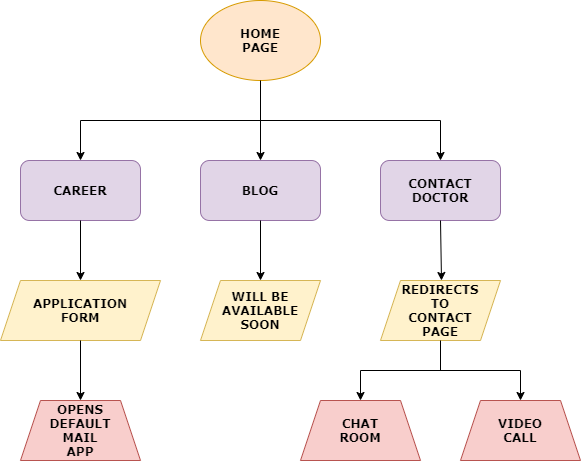

The diagram above was exported from draw.io. Its source (the exported page's mxGraphModel, read from the mxfile embedded in the PNG):
<mxGraphModel dx="782" dy="469" grid="1" gridSize="10" guides="1" tooltips="1" connect="1" arrows="1" fold="1" page="1" pageScale="1" pageWidth="850" pageHeight="1100" math="0" shadow="0">
  <root>
    <mxCell id="RSkJ-A5eB_rlNEqXd9xK-0" />
    <mxCell id="RSkJ-A5eB_rlNEqXd9xK-1" parent="RSkJ-A5eB_rlNEqXd9xK-0" />
    <mxCell id="RSkJ-A5eB_rlNEqXd9xK-2" value="" style="ellipse;whiteSpace=wrap;html=1;fillColor=#ffe6cc;strokeColor=#d79b00;fontFamily=Verdana;fontStyle=1" parent="RSkJ-A5eB_rlNEqXd9xK-1" vertex="1">
      <mxGeometry x="280" y="40" width="120" height="80" as="geometry" />
    </mxCell>
    <mxCell id="RSkJ-A5eB_rlNEqXd9xK-4" value="&lt;b&gt;HOME PAGE&lt;/b&gt;" style="text;html=1;strokeColor=none;fillColor=none;align=center;verticalAlign=middle;whiteSpace=wrap;rounded=0;fontFamily=Verdana;" parent="RSkJ-A5eB_rlNEqXd9xK-1" vertex="1">
      <mxGeometry x="320" y="70" width="40" height="20" as="geometry" />
    </mxCell>
    <mxCell id="RSkJ-A5eB_rlNEqXd9xK-6" value="" style="endArrow=none;html=1;fontFamily=Verdana;exitX=0.5;exitY=1;exitDx=0;exitDy=0;" parent="RSkJ-A5eB_rlNEqXd9xK-1" source="RSkJ-A5eB_rlNEqXd9xK-2" edge="1">
      <mxGeometry width="50" height="50" relative="1" as="geometry">
        <mxPoint x="380" y="300" as="sourcePoint" />
        <mxPoint x="340" y="160" as="targetPoint" />
      </mxGeometry>
    </mxCell>
    <mxCell id="RSkJ-A5eB_rlNEqXd9xK-7" value="" style="endArrow=none;html=1;fontFamily=Verdana;" parent="RSkJ-A5eB_rlNEqXd9xK-1" edge="1">
      <mxGeometry width="50" height="50" relative="1" as="geometry">
        <mxPoint x="160" y="160" as="sourcePoint" />
        <mxPoint x="520" y="160" as="targetPoint" />
      </mxGeometry>
    </mxCell>
    <mxCell id="RSkJ-A5eB_rlNEqXd9xK-8" value="" style="endArrow=classic;html=1;fontFamily=Verdana;" parent="RSkJ-A5eB_rlNEqXd9xK-1" edge="1">
      <mxGeometry width="50" height="50" relative="1" as="geometry">
        <mxPoint x="160" y="160" as="sourcePoint" />
        <mxPoint x="160" y="200" as="targetPoint" />
      </mxGeometry>
    </mxCell>
    <mxCell id="RSkJ-A5eB_rlNEqXd9xK-9" value="" style="endArrow=classic;html=1;fontFamily=Verdana;" parent="RSkJ-A5eB_rlNEqXd9xK-1" edge="1">
      <mxGeometry width="50" height="50" relative="1" as="geometry">
        <mxPoint x="340" y="160" as="sourcePoint" />
        <mxPoint x="340" y="200" as="targetPoint" />
      </mxGeometry>
    </mxCell>
    <mxCell id="RSkJ-A5eB_rlNEqXd9xK-10" value="" style="endArrow=classic;html=1;fontFamily=Verdana;" parent="RSkJ-A5eB_rlNEqXd9xK-1" edge="1">
      <mxGeometry width="50" height="50" relative="1" as="geometry">
        <mxPoint x="520" y="160" as="sourcePoint" />
        <mxPoint x="520" y="200" as="targetPoint" />
      </mxGeometry>
    </mxCell>
    <mxCell id="RSkJ-A5eB_rlNEqXd9xK-11" value="" style="rounded=1;whiteSpace=wrap;html=1;fontFamily=Verdana;fillColor=#e1d5e7;strokeColor=#9673a6;" parent="RSkJ-A5eB_rlNEqXd9xK-1" vertex="1">
      <mxGeometry x="100" y="200" width="120" height="60" as="geometry" />
    </mxCell>
    <mxCell id="RSkJ-A5eB_rlNEqXd9xK-12" value="CAREER" style="text;html=1;strokeColor=none;fillColor=none;align=center;verticalAlign=middle;whiteSpace=wrap;rounded=0;fontFamily=Verdana;fontStyle=1" parent="RSkJ-A5eB_rlNEqXd9xK-1" vertex="1">
      <mxGeometry x="140" y="220" width="40" height="20" as="geometry" />
    </mxCell>
    <mxCell id="RSkJ-A5eB_rlNEqXd9xK-13" value="" style="rounded=1;whiteSpace=wrap;html=1;fontFamily=Verdana;fillColor=#e1d5e7;strokeColor=#9673a6;" parent="RSkJ-A5eB_rlNEqXd9xK-1" vertex="1">
      <mxGeometry x="280" y="200" width="120" height="60" as="geometry" />
    </mxCell>
    <mxCell id="RSkJ-A5eB_rlNEqXd9xK-14" value="BLOG" style="text;html=1;strokeColor=none;fillColor=none;align=center;verticalAlign=middle;whiteSpace=wrap;rounded=0;fontFamily=Verdana;fontStyle=1" parent="RSkJ-A5eB_rlNEqXd9xK-1" vertex="1">
      <mxGeometry x="320" y="220" width="40" height="20" as="geometry" />
    </mxCell>
    <mxCell id="RSkJ-A5eB_rlNEqXd9xK-15" value="" style="rounded=1;whiteSpace=wrap;html=1;fontFamily=Verdana;fillColor=#e1d5e7;strokeColor=#9673a6;" parent="RSkJ-A5eB_rlNEqXd9xK-1" vertex="1">
      <mxGeometry x="460" y="200" width="120" height="60" as="geometry" />
    </mxCell>
    <mxCell id="RSkJ-A5eB_rlNEqXd9xK-16" value="CONTACT DOCTOR" style="text;html=1;strokeColor=none;fillColor=none;align=center;verticalAlign=middle;whiteSpace=wrap;rounded=0;fontFamily=Verdana;fontStyle=1" parent="RSkJ-A5eB_rlNEqXd9xK-1" vertex="1">
      <mxGeometry x="500" y="220" width="40" height="20" as="geometry" />
    </mxCell>
    <mxCell id="RSkJ-A5eB_rlNEqXd9xK-17" value="" style="endArrow=classic;html=1;fontFamily=Verdana;exitX=0.5;exitY=1;exitDx=0;exitDy=0;" parent="RSkJ-A5eB_rlNEqXd9xK-1" source="RSkJ-A5eB_rlNEqXd9xK-11" edge="1">
      <mxGeometry width="50" height="50" relative="1" as="geometry">
        <mxPoint x="380" y="390" as="sourcePoint" />
        <mxPoint x="160" y="320" as="targetPoint" />
      </mxGeometry>
    </mxCell>
    <mxCell id="RSkJ-A5eB_rlNEqXd9xK-18" value="" style="shape=parallelogram;perimeter=parallelogramPerimeter;whiteSpace=wrap;html=1;fixedSize=1;fontFamily=Verdana;fillColor=#fff2cc;strokeColor=#d6b656;" parent="RSkJ-A5eB_rlNEqXd9xK-1" vertex="1">
      <mxGeometry x="80" y="320" width="160" height="60" as="geometry" />
    </mxCell>
    <mxCell id="RSkJ-A5eB_rlNEqXd9xK-19" value="APPLICATION FORM" style="text;html=1;strokeColor=none;fillColor=none;align=center;verticalAlign=middle;whiteSpace=wrap;rounded=0;fontFamily=Verdana;fontStyle=1" parent="RSkJ-A5eB_rlNEqXd9xK-1" vertex="1">
      <mxGeometry x="140" y="340" width="40" height="20" as="geometry" />
    </mxCell>
    <mxCell id="RSkJ-A5eB_rlNEqXd9xK-20" value="" style="endArrow=classic;html=1;fontFamily=Verdana;exitX=0.5;exitY=1;exitDx=0;exitDy=0;" parent="RSkJ-A5eB_rlNEqXd9xK-1" source="RSkJ-A5eB_rlNEqXd9xK-18" edge="1">
      <mxGeometry width="50" height="50" relative="1" as="geometry">
        <mxPoint x="380" y="380" as="sourcePoint" />
        <mxPoint x="160" y="440" as="targetPoint" />
      </mxGeometry>
    </mxCell>
    <mxCell id="RSkJ-A5eB_rlNEqXd9xK-21" value="" style="shape=trapezoid;perimeter=trapezoidPerimeter;whiteSpace=wrap;html=1;fixedSize=1;fontFamily=Verdana;fillColor=#f8cecc;strokeColor=#b85450;" parent="RSkJ-A5eB_rlNEqXd9xK-1" vertex="1">
      <mxGeometry x="100" y="440" width="120" height="60" as="geometry" />
    </mxCell>
    <mxCell id="RSkJ-A5eB_rlNEqXd9xK-22" value="OPENS DEFAULT MAIL APP" style="text;html=1;strokeColor=none;fillColor=none;align=center;verticalAlign=middle;whiteSpace=wrap;rounded=0;fontFamily=Verdana;fontStyle=1" parent="RSkJ-A5eB_rlNEqXd9xK-1" vertex="1">
      <mxGeometry x="140" y="460" width="40" height="20" as="geometry" />
    </mxCell>
    <mxCell id="RSkJ-A5eB_rlNEqXd9xK-23" value="" style="endArrow=classic;html=1;fontFamily=Verdana;exitX=0.5;exitY=1;exitDx=0;exitDy=0;" parent="RSkJ-A5eB_rlNEqXd9xK-1" source="RSkJ-A5eB_rlNEqXd9xK-13" edge="1">
      <mxGeometry width="50" height="50" relative="1" as="geometry">
        <mxPoint x="380" y="360" as="sourcePoint" />
        <mxPoint x="340" y="320" as="targetPoint" />
      </mxGeometry>
    </mxCell>
    <mxCell id="RSkJ-A5eB_rlNEqXd9xK-24" value="" style="shape=parallelogram;perimeter=parallelogramPerimeter;whiteSpace=wrap;html=1;fixedSize=1;fontFamily=Verdana;fillColor=#fff2cc;strokeColor=#d6b656;" parent="RSkJ-A5eB_rlNEqXd9xK-1" vertex="1">
      <mxGeometry x="280" y="320" width="120" height="60" as="geometry" />
    </mxCell>
    <mxCell id="RSkJ-A5eB_rlNEqXd9xK-25" value="WILL BE AVAILABLE SOON" style="text;html=1;strokeColor=none;fillColor=none;align=center;verticalAlign=middle;whiteSpace=wrap;rounded=0;fontFamily=Verdana;fontStyle=1" parent="RSkJ-A5eB_rlNEqXd9xK-1" vertex="1">
      <mxGeometry x="320" y="340" width="40" height="20" as="geometry" />
    </mxCell>
    <mxCell id="RSkJ-A5eB_rlNEqXd9xK-26" value="" style="endArrow=classic;html=1;fontFamily=Verdana;exitX=0.5;exitY=1;exitDx=0;exitDy=0;" parent="RSkJ-A5eB_rlNEqXd9xK-1" source="RSkJ-A5eB_rlNEqXd9xK-15" edge="1">
      <mxGeometry width="50" height="50" relative="1" as="geometry">
        <mxPoint x="540" y="370" as="sourcePoint" />
        <mxPoint x="521" y="320" as="targetPoint" />
      </mxGeometry>
    </mxCell>
    <mxCell id="RSkJ-A5eB_rlNEqXd9xK-27" value="" style="shape=parallelogram;perimeter=parallelogramPerimeter;whiteSpace=wrap;html=1;fixedSize=1;fontFamily=Verdana;fillColor=#fff2cc;strokeColor=#d6b656;" parent="RSkJ-A5eB_rlNEqXd9xK-1" vertex="1">
      <mxGeometry x="460" y="320" width="120" height="60" as="geometry" />
    </mxCell>
    <mxCell id="RSkJ-A5eB_rlNEqXd9xK-28" value="REDIRECTS TO CONTACT PAGE" style="text;html=1;strokeColor=none;fillColor=none;align=center;verticalAlign=middle;whiteSpace=wrap;rounded=0;fontFamily=Verdana;fontStyle=1" parent="RSkJ-A5eB_rlNEqXd9xK-1" vertex="1">
      <mxGeometry x="500" y="340" width="40" height="20" as="geometry" />
    </mxCell>
    <mxCell id="RSkJ-A5eB_rlNEqXd9xK-29" value="" style="endArrow=none;html=1;fontFamily=Verdana;exitX=0.5;exitY=1;exitDx=0;exitDy=0;" parent="RSkJ-A5eB_rlNEqXd9xK-1" source="RSkJ-A5eB_rlNEqXd9xK-27" edge="1">
      <mxGeometry width="50" height="50" relative="1" as="geometry">
        <mxPoint x="380" y="520" as="sourcePoint" />
        <mxPoint x="520" y="410" as="targetPoint" />
      </mxGeometry>
    </mxCell>
    <mxCell id="RSkJ-A5eB_rlNEqXd9xK-31" value="" style="endArrow=none;html=1;fontFamily=Verdana;" parent="RSkJ-A5eB_rlNEqXd9xK-1" edge="1">
      <mxGeometry width="50" height="50" relative="1" as="geometry">
        <mxPoint x="440" y="410" as="sourcePoint" />
        <mxPoint x="600" y="410" as="targetPoint" />
      </mxGeometry>
    </mxCell>
    <mxCell id="RSkJ-A5eB_rlNEqXd9xK-33" value="" style="endArrow=classic;html=1;fontFamily=Verdana;" parent="RSkJ-A5eB_rlNEqXd9xK-1" edge="1">
      <mxGeometry width="50" height="50" relative="1" as="geometry">
        <mxPoint x="440" y="410" as="sourcePoint" />
        <mxPoint x="440" y="440" as="targetPoint" />
      </mxGeometry>
    </mxCell>
    <mxCell id="RSkJ-A5eB_rlNEqXd9xK-34" value="" style="shape=trapezoid;perimeter=trapezoidPerimeter;whiteSpace=wrap;html=1;fixedSize=1;fontFamily=Verdana;fillColor=#f8cecc;strokeColor=#b85450;" parent="RSkJ-A5eB_rlNEqXd9xK-1" vertex="1">
      <mxGeometry x="380" y="440" width="120" height="60" as="geometry" />
    </mxCell>
    <mxCell id="RSkJ-A5eB_rlNEqXd9xK-35" value="CHAT ROOM" style="text;html=1;strokeColor=none;fillColor=none;align=center;verticalAlign=middle;whiteSpace=wrap;rounded=0;fontFamily=Verdana;fontStyle=1" parent="RSkJ-A5eB_rlNEqXd9xK-1" vertex="1">
      <mxGeometry x="420" y="460" width="40" height="20" as="geometry" />
    </mxCell>
    <mxCell id="RSkJ-A5eB_rlNEqXd9xK-36" value="" style="endArrow=classic;html=1;fontFamily=Verdana;" parent="RSkJ-A5eB_rlNEqXd9xK-1" edge="1">
      <mxGeometry width="50" height="50" relative="1" as="geometry">
        <mxPoint x="600" y="410" as="sourcePoint" />
        <mxPoint x="600" y="440" as="targetPoint" />
      </mxGeometry>
    </mxCell>
    <mxCell id="RSkJ-A5eB_rlNEqXd9xK-37" value="" style="shape=trapezoid;perimeter=trapezoidPerimeter;whiteSpace=wrap;html=1;fixedSize=1;fontFamily=Verdana;fillColor=#f8cecc;strokeColor=#b85450;" parent="RSkJ-A5eB_rlNEqXd9xK-1" vertex="1">
      <mxGeometry x="540" y="440" width="120" height="60" as="geometry" />
    </mxCell>
    <mxCell id="RSkJ-A5eB_rlNEqXd9xK-38" value="VIDEO CALL" style="text;html=1;strokeColor=none;fillColor=none;align=center;verticalAlign=middle;whiteSpace=wrap;rounded=0;fontFamily=Verdana;fontStyle=1" parent="RSkJ-A5eB_rlNEqXd9xK-1" vertex="1">
      <mxGeometry x="580" y="460" width="40" height="20" as="geometry" />
    </mxCell>
  </root>
</mxGraphModel>